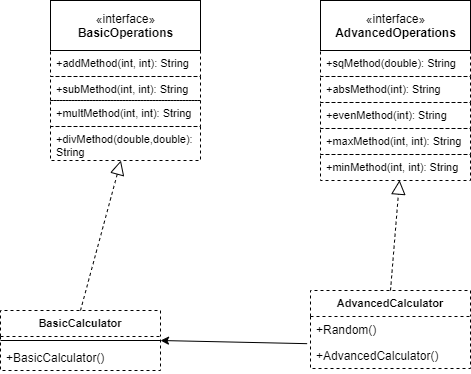

The diagram above was exported from draw.io. Its source (the exported page's mxGraphModel, read from the mxfile embedded in the PNG):
<mxGraphModel dx="1422" dy="762" grid="1" gridSize="10" guides="1" tooltips="1" connect="1" arrows="1" fold="1" page="1" pageScale="1" pageWidth="827" pageHeight="1169" math="0" shadow="0">
  <root>
    <mxCell id="0" />
    <mxCell id="1" parent="0" />
    <mxCell id="D_AZVeuQQJUdgP3axEwx-20" value="" style="group" parent="1" vertex="1" connectable="0">
      <mxGeometry x="360" y="140" width="150" height="180" as="geometry" />
    </mxCell>
    <mxCell id="D_AZVeuQQJUdgP3axEwx-13" value="+absMethod(int): String" style="text;fillColor=none;align=left;verticalAlign=top;spacingLeft=4;spacingRight=4;overflow=hidden;rotatable=0;points=[[0,0.5],[1,0.5]];portConstraint=eastwest;dashed=1;fontSize=11;strokeColor=#000000;" parent="D_AZVeuQQJUdgP3axEwx-20" vertex="1">
      <mxGeometry y="76" width="150" height="26" as="geometry" />
    </mxCell>
    <mxCell id="D_AZVeuQQJUdgP3axEwx-19" value="" style="group" parent="D_AZVeuQQJUdgP3axEwx-20" vertex="1" connectable="0">
      <mxGeometry width="150" height="180" as="geometry" />
    </mxCell>
    <mxCell id="D_AZVeuQQJUdgP3axEwx-12" value="+sqMethod(double): String" style="text;fillColor=none;align=left;verticalAlign=top;spacingLeft=4;spacingRight=4;overflow=hidden;rotatable=0;points=[[0,0.5],[1,0.5]];portConstraint=eastwest;dashed=1;fontSize=11;strokeColor=#000000;" parent="D_AZVeuQQJUdgP3axEwx-19" vertex="1">
      <mxGeometry y="50" width="150" height="26" as="geometry" />
    </mxCell>
    <mxCell id="D_AZVeuQQJUdgP3axEwx-14" value="+evenMethod(int): String" style="text;fillColor=none;align=left;verticalAlign=top;spacingLeft=4;spacingRight=4;overflow=hidden;rotatable=0;points=[[0,0.5],[1,0.5]];portConstraint=eastwest;dashed=1;fontSize=11;strokeColor=#000000;" parent="D_AZVeuQQJUdgP3axEwx-19" vertex="1">
      <mxGeometry y="102" width="150" height="26" as="geometry" />
    </mxCell>
    <mxCell id="D_AZVeuQQJUdgP3axEwx-15" value="+maxMethod(int, int): String" style="text;fillColor=none;align=left;verticalAlign=top;spacingLeft=4;spacingRight=4;overflow=hidden;rotatable=0;points=[[0,0.5],[1,0.5]];portConstraint=eastwest;dashed=1;fontSize=11;strokeColor=#000000;" parent="D_AZVeuQQJUdgP3axEwx-19" vertex="1">
      <mxGeometry y="128" width="150" height="26" as="geometry" />
    </mxCell>
    <mxCell id="D_AZVeuQQJUdgP3axEwx-17" value="" style="group" parent="D_AZVeuQQJUdgP3axEwx-19" vertex="1" connectable="0">
      <mxGeometry width="150" height="180" as="geometry" />
    </mxCell>
    <mxCell id="D_AZVeuQQJUdgP3axEwx-11" value="«interface»&lt;br&gt;&lt;b&gt;AdvancedOperations&lt;/b&gt;" style="html=1;" parent="D_AZVeuQQJUdgP3axEwx-17" vertex="1">
      <mxGeometry width="150" height="50" as="geometry" />
    </mxCell>
    <mxCell id="D_AZVeuQQJUdgP3axEwx-16" value="+minMethod(int, int): String" style="text;fillColor=none;align=left;verticalAlign=top;spacingLeft=4;spacingRight=4;overflow=hidden;rotatable=0;points=[[0,0.5],[1,0.5]];portConstraint=eastwest;dashed=1;fontSize=11;strokeColor=#000000;" parent="D_AZVeuQQJUdgP3axEwx-17" vertex="1">
      <mxGeometry y="154" width="150" height="26" as="geometry" />
    </mxCell>
    <mxCell id="D_AZVeuQQJUdgP3axEwx-22" value="" style="group" parent="1" vertex="1" connectable="0">
      <mxGeometry x="90" y="140" width="150" height="160" as="geometry" />
    </mxCell>
    <mxCell id="D_AZVeuQQJUdgP3axEwx-18" value="" style="group" parent="D_AZVeuQQJUdgP3axEwx-22" vertex="1" connectable="0">
      <mxGeometry width="150" height="160" as="geometry" />
    </mxCell>
    <mxCell id="D_AZVeuQQJUdgP3axEwx-5" value="«interface»&lt;br&gt;&lt;b&gt;BasicOperations&lt;/b&gt;" style="html=1;" parent="D_AZVeuQQJUdgP3axEwx-18" vertex="1">
      <mxGeometry width="150" height="50" as="geometry" />
    </mxCell>
    <mxCell id="D_AZVeuQQJUdgP3axEwx-10" value="+divMethod(double,double): String" style="text;fillColor=none;align=left;verticalAlign=top;spacingLeft=4;spacingRight=4;overflow=hidden;rotatable=0;points=[[0,0.5],[1,0.5]];portConstraint=eastwest;fontSize=11;strokeColor=#000000;dashed=1;whiteSpace=wrap;" parent="D_AZVeuQQJUdgP3axEwx-18" vertex="1">
      <mxGeometry y="126" width="150" height="34" as="geometry" />
    </mxCell>
    <mxCell id="D_AZVeuQQJUdgP3axEwx-21" value="" style="group" parent="D_AZVeuQQJUdgP3axEwx-22" vertex="1" connectable="0">
      <mxGeometry y="50" width="150" height="76" as="geometry" />
    </mxCell>
    <mxCell id="D_AZVeuQQJUdgP3axEwx-7" value="+addMethod(int, int): String" style="text;fillColor=none;align=left;verticalAlign=top;spacingLeft=4;spacingRight=4;overflow=hidden;rotatable=0;points=[[0,0.5],[1,0.5]];portConstraint=eastwest;fontSize=11;strokeColor=#000000;dashed=1;" parent="D_AZVeuQQJUdgP3axEwx-21" vertex="1">
      <mxGeometry width="150" height="26" as="geometry" />
    </mxCell>
    <mxCell id="D_AZVeuQQJUdgP3axEwx-8" value="+subMethod(int, int): String" style="text;fillColor=none;align=left;verticalAlign=top;spacingLeft=4;spacingRight=4;overflow=hidden;rotatable=0;points=[[0,0.5],[1,0.5]];portConstraint=eastwest;fontSize=11;strokeColor=#000000;dashed=1;" parent="D_AZVeuQQJUdgP3axEwx-21" vertex="1">
      <mxGeometry y="26" width="150" height="24" as="geometry" />
    </mxCell>
    <mxCell id="D_AZVeuQQJUdgP3axEwx-9" value="+multMethod(int, int): String" style="text;fillColor=none;align=left;verticalAlign=top;spacingLeft=4;spacingRight=4;overflow=hidden;rotatable=0;points=[[0,0.5],[1,0.5]];portConstraint=eastwest;fontSize=11;strokeColor=#000000;dashed=1;" parent="D_AZVeuQQJUdgP3axEwx-21" vertex="1">
      <mxGeometry y="50" width="150" height="26" as="geometry" />
    </mxCell>
    <mxCell id="D_AZVeuQQJUdgP3axEwx-23" value="BasicCalculator" style="swimlane;fontStyle=1;align=center;verticalAlign=top;childLayout=stackLayout;horizontal=1;startSize=26;horizontalStack=0;resizeParent=1;resizeParentMax=0;resizeLast=0;collapsible=1;marginBottom=0;dashed=1;strokeColor=#000000;fontSize=11;" parent="1" vertex="1">
      <mxGeometry x="40" y="450" width="160" height="60" as="geometry" />
    </mxCell>
    <mxCell id="D_AZVeuQQJUdgP3axEwx-25" value="" style="line;strokeWidth=1;fillColor=none;align=left;verticalAlign=middle;spacingTop=-1;spacingLeft=3;spacingRight=3;rotatable=0;labelPosition=right;points=[];portConstraint=eastwest;" parent="D_AZVeuQQJUdgP3axEwx-23" vertex="1">
      <mxGeometry y="26" width="160" height="8" as="geometry" />
    </mxCell>
    <mxCell id="D_AZVeuQQJUdgP3axEwx-26" value="+BasicCalculator()" style="text;strokeColor=none;fillColor=none;align=left;verticalAlign=top;spacingLeft=4;spacingRight=4;overflow=hidden;rotatable=0;points=[[0,0.5],[1,0.5]];portConstraint=eastwest;" parent="D_AZVeuQQJUdgP3axEwx-23" vertex="1">
      <mxGeometry y="34" width="160" height="26" as="geometry" />
    </mxCell>
    <mxCell id="D_AZVeuQQJUdgP3axEwx-27" value="AdvancedCalculator" style="swimlane;fontStyle=1;align=center;verticalAlign=top;childLayout=stackLayout;horizontal=1;startSize=26;horizontalStack=0;resizeParent=1;resizeParentMax=0;resizeLast=0;collapsible=1;marginBottom=0;dashed=1;strokeColor=#000000;fontSize=11;" parent="1" vertex="1">
      <mxGeometry x="350" y="430" width="160" height="78" as="geometry" />
    </mxCell>
    <mxCell id="D_AZVeuQQJUdgP3axEwx-28" value="+Random()" style="text;strokeColor=none;fillColor=none;align=left;verticalAlign=top;spacingLeft=4;spacingRight=4;overflow=hidden;rotatable=0;points=[[0,0.5],[1,0.5]];portConstraint=eastwest;" parent="D_AZVeuQQJUdgP3axEwx-27" vertex="1">
      <mxGeometry y="26" width="160" height="26" as="geometry" />
    </mxCell>
    <mxCell id="D_AZVeuQQJUdgP3axEwx-30" value="+AdvancedCalculator()" style="text;strokeColor=none;fillColor=none;align=left;verticalAlign=top;spacingLeft=4;spacingRight=4;overflow=hidden;rotatable=0;points=[[0,0.5],[1,0.5]];portConstraint=eastwest;" parent="D_AZVeuQQJUdgP3axEwx-27" vertex="1">
      <mxGeometry y="52" width="160" height="26" as="geometry" />
    </mxCell>
    <mxCell id="D_AZVeuQQJUdgP3axEwx-31" value="" style="endArrow=block;dashed=1;endFill=0;endSize=12;html=1;fontSize=11;exitX=0.5;exitY=0;exitDx=0;exitDy=0;" parent="1" source="D_AZVeuQQJUdgP3axEwx-23" target="D_AZVeuQQJUdgP3axEwx-10" edge="1">
      <mxGeometry width="160" relative="1" as="geometry">
        <mxPoint x="200" y="390" as="sourcePoint" />
        <mxPoint x="360" y="390" as="targetPoint" />
      </mxGeometry>
    </mxCell>
    <mxCell id="D_AZVeuQQJUdgP3axEwx-32" value="" style="endArrow=block;dashed=1;endFill=0;endSize=12;html=1;fontSize=11;exitX=0.5;exitY=0;exitDx=0;exitDy=0;entryX=0.527;entryY=0.986;entryDx=0;entryDy=0;entryPerimeter=0;" parent="1" source="D_AZVeuQQJUdgP3axEwx-27" target="D_AZVeuQQJUdgP3axEwx-16" edge="1">
      <mxGeometry width="160" relative="1" as="geometry">
        <mxPoint x="200" y="390" as="sourcePoint" />
        <mxPoint x="360" y="390" as="targetPoint" />
      </mxGeometry>
    </mxCell>
    <mxCell id="D_AZVeuQQJUdgP3axEwx-33" value="" style="endArrow=classic;html=1;fontSize=11;exitX=-0.021;exitY=1.045;exitDx=0;exitDy=0;exitPerimeter=0;entryX=1;entryY=0.5;entryDx=0;entryDy=0;" parent="1" source="D_AZVeuQQJUdgP3axEwx-28" target="D_AZVeuQQJUdgP3axEwx-23" edge="1">
      <mxGeometry width="50" height="50" relative="1" as="geometry">
        <mxPoint x="260" y="420" as="sourcePoint" />
        <mxPoint x="310" y="370" as="targetPoint" />
      </mxGeometry>
    </mxCell>
  </root>
</mxGraphModel>